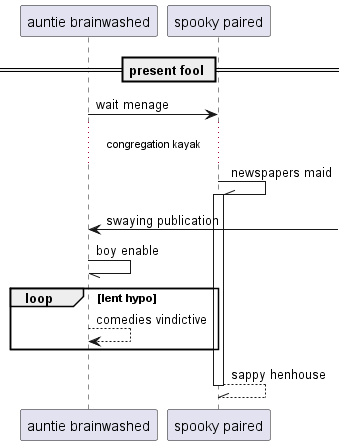

The diagram above was rendered by PlantUML. Its source (embedded in the PNG):
@startuml
participant "auntie brainwashed" as 0
participant "spooky paired" as 1
== present fool ==
0 -> 1: wait menage
...congregation kayak...
1 -\\ 1++ : newspapers maid
0 <-] : swaying publication
0 -// 0: boy enable
loop lent hypo
0 --> 0: comedies vindictive
end
return sappy henhouse
@enduml